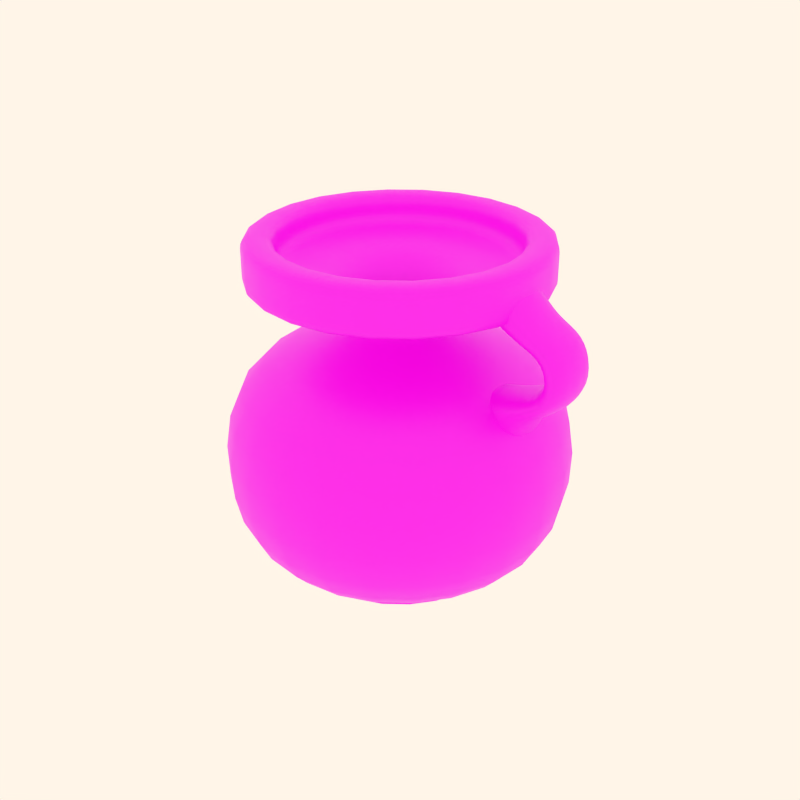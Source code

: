 # Source: pottery1.blend  (saved by Blender 2.82.7; exported with 4.5.12 LTS)
import bpy
from mathutils import Matrix  # noqa: F401  (used for matrix-valued properties, if any)

bpy.ops.wm.read_factory_settings(use_empty=True)
scene = bpy.context.scene
scene.name = 'Scene'

# ---- collections
col_collection_1 = bpy.data.collections.new('Collection 1'); scene.collection.children.link(col_collection_1)
col_collection_2 = bpy.data.collections.new('Collection 2'); scene.collection.children.link(col_collection_2)
col_collection_3 = bpy.data.collections.new('Collection 3'); scene.collection.children.link(col_collection_3)
col_collection_4 = bpy.data.collections.new('Collection 4'); scene.collection.children.link(col_collection_4)

# ---- images (referenced by path relative to the original .blend; pixels are not part of the script)
import os
ASSET_DIR = os.environ.get("B2B_ASSET_DIR", "")  # directory of the original .blend (textures are referenced by path, not embedded)
HERE = os.path.dirname(os.path.abspath(__file__))  # packed textures are extracted next to this script under _unpacked/

def load_image(name, relpath, width, height, colorspace="sRGB"):
    """Load a texture the original file referenced (path relative to the .blend, or extracted next to this script)."""
    p = next((c for c in (os.path.join(HERE, relpath), os.path.join(ASSET_DIR, relpath)) if relpath and os.path.exists(c)), "")
    if p:
        img = bpy.data.images.load(p, check_existing=True)
        img.name = name
    else:  # same state as the original file: an image datablock whose file is absent (Cycles renders it pink)
        img = bpy.data.images.new(name, width, height)
        img.source = "FILE"
        img.filepath = "//" + (relpath or name)
    img.colorspace_settings.name = colorspace
    return img
img_07_png_001 = load_image('07.png.001', '07.png.001.png', 1024, 1024, 'sRGB')

# ---- materials (node trees are filled in below, after node groups)
mat_decorazione7 = bpy.data.materials.new('decorazione7')
mat_decorazione7.alpha_threshold = 0.0
mat_decorazione7.use_transparent_shadow = False
mat_decorazione7.diffuse_color = (0.8, 0.6371, 0.4994, 1.0)
mat_decorazione7.roughness = 0.5
mat_decorazione7.specular_intensity = 0.0
mat_decorazione7.line_color = (0.0, 0.0, 0.0, 1.0)

# ---- material node trees
mat_decorazione7.use_nodes = True; mat_decorazione7.node_tree.nodes.clear()
_N = mat_decorazione7.node_tree.nodes; _L = mat_decorazione7.node_tree.links
n0 = _N.new('ShaderNodeOutputMaterial'); n0.name = 'Material Output'; n0.location = (300, 300)
n1 = _N.new('ShaderNodeBsdfPrincipled'); n1.name = 'Principled BSDF'; n1.location = (10, 300)
n1.distribution = 'GGX'
n1.subsurface_method = 'BURLEY'
n1.inputs[3].default_value = 1.45
n1.inputs[27].default_value = (0.0, 0.0, 0.0, 1.0)
n1.inputs[28].default_value = 1.0
n2 = _N.new('ShaderNodeTexImage'); n2.name = 'Image Texture'; n2.location = (-320, 252)
n2.image = img_07_png_001
_L.new(n1.outputs[0], n0.inputs[0])
_L.new(n2.outputs[0], n1.inputs[0])
n0.is_active_output = True

# ---- world
world_world = bpy.data.worlds.new('World'); scene.world = world_world
world_world.color = (1.0, 0.9157, 0.8077)
world_world.use_sun_shadow = False
world_world.sun_shadow_jitter_overblur = 0.0
world_world.cycles.sampling_method = 'MANUAL'
world_world.cycles.sample_map_resolution = 256

# ---- meshes
me_cylinder_022 = bpy.data.meshes.new('Cylinder.022')
me_cylinder_022.from_pydata([(1.58, 0.2666, 35.2), (1.58, -0.2666, 35.2), (1.391, -0.2666, 37.54), (1.391, 0.2666, 37.54), (1.645, 0.2666, 40.61), (1.645, -0.2666, 40.61), (1.427, -0.2666, 40.61), (1.427, 0.2666, 40.61), (1.367, 0.2666, 43.0), (1.367, -0.2666, 43.0), (1.536, -0.2666, 45.7), (1.536, 0.2666, 45.7), (1.327, 0.2666, 47.39), (1.327, -0.2666, 47.39), (1.192, -0.2666, 43.78), (1.192, 0.2666, 43.78), (0.8261, 0.2666, 47.29), (0.8261, -0.2666, 47.29), (1.171, -0.2666, 51.5), (1.171, 0.2666, 51.5), (1.18, 0.2666, 36.1), (1.18, -0.2666, 36.1), (1.307, -0.2666, 32.63), (1.307, 0.2666, 32.63), (1.24, 0.2666, 27.79), (1.24, -0.2666, 27.79), (0.8971, -0.2666, 35.24), (0.8971, 0.2666, 35.24), (0.7071, 0.7071, -1.0), (0.9659, -0.2588, -1.0), (0.2588, -0.9659, -1.0), (-0.7071, -0.7071, -1.0), (-0.9659, 0.2588, -1.0), (-0.2588, 0.9659, -1.0), (0.7071, 0.7071, 1.0), (0.9659, -0.2588, 1.0), (0.2588, -0.9659, 1.0), (-0.7071, -0.7071, 1.0), (-0.9659, 0.2588, 1.0), (-0.2588, 0.9659, 1.0), (8.467e-09, 1.474e-08, -0.919), (0.9659, -0.2588, -0.7), (0.7071, 0.7071, -0.7), (0.2588, -0.9659, -0.7), (-0.7071, -0.7071, -0.7), (-0.9659, 0.2588, -0.7), (-0.2588, 0.9659, -0.7), (0.9659, -0.2588, 0.337), (0.7071, 0.7071, 0.337), (0.2588, -0.9659, 0.337), (-0.7071, -0.7071, 0.337), (-0.9659, 0.2588, 0.337), (-0.2588, 0.9659, 0.337), (-0.446, 1.664, 5.948), (-1.664, 0.446, 5.948), (-1.218, -1.218, 5.948), (0.446, -1.664, 5.948), (1.664, -0.446, 5.948), (1.218, 1.218, 5.948), (1.218, 1.218, 33.75), (1.664, -0.446, 33.75), (0.446, -1.664, 33.75), (-1.218, -1.218, 33.75), (-1.664, 0.446, 33.75), (-0.446, 1.664, 33.75), (-0.107, 0.3993, 38.96), (-0.3993, 0.107, 38.96), (-0.2923, -0.2923, 38.96), (0.107, -0.3993, 38.96), (0.3993, -0.107, 38.96), (0.2923, 0.2923, 38.96), (0.2923, 0.2923, 41.76), (0.3993, -0.107, 41.76), (0.107, -0.3993, 41.76), (-0.2923, -0.2923, 41.76), (-0.3993, 0.107, 41.76), (-0.107, 0.3993, 41.76), (-0.107, 0.3993, 43.68), (-0.3993, 0.107, 43.68), (-0.2923, -0.2923, 43.68), (0.107, -0.3993, 43.68), (0.3993, -0.107, 43.68), (0.2923, 0.2923, 43.68), (0.4223, 0.4223, 47.19), (0.5769, -0.1546, 47.19), (0.1546, -0.5769, 47.19), (-0.4223, -0.4223, 47.19), (-0.5769, 0.1546, 47.19), (-0.1546, 0.5769, 47.19), (-0.3697, 1.38, 46.81), (-1.38, 0.3697, 46.81), (-1.01, -1.01, 46.81), (0.3697, -1.38, 46.81), (1.38, -0.3697, 46.81), (1.01, 1.01, 46.81), (1.01, 1.01, 47.83), (1.38, -0.3697, 47.83), (0.3697, -1.38, 47.83), (-1.01, -1.01, 47.83), (-1.38, 0.3697, 47.83), (-0.3697, 1.38, 47.83), (-0.3697, 1.38, 52.23), (-1.38, 0.3697, 52.23), (-1.01, -1.01, 52.23), (0.3697, -1.38, 52.23), (1.38, -0.3697, 52.23), (1.01, 1.01, 52.23), (1.01, 1.01, 54.58), (1.38, -0.3697, 54.58), (0.3697, -1.38, 54.58), (-1.01, -1.01, 54.58), (-1.38, 0.3697, 54.58), (-0.3697, 1.38, 54.58), (-0.2938, 1.096, 54.58), (-1.096, 0.2938, 54.58), (-0.8026, -0.8026, 54.58), (0.2938, -1.096, 54.58), (1.096, -0.2938, 54.58), (0.8026, 0.8026, 54.58), (0.8026, 0.8026, 52.15), (1.096, -0.2938, 52.15), (0.2938, -1.096, 52.15), (-0.8026, -0.8026, 52.15), (-1.096, 0.2938, 52.15), (-0.2938, 1.096, 52.15), (-0.2938, 1.096, 49.26), (-1.096, 0.2938, 49.26), (-0.8026, -0.8026, 49.26), (0.2938, -1.096, 49.26), (1.096, -0.2938, 49.26), (0.8026, 0.8026, 49.26), (0.3574, 0.3574, 49.26), (0.4882, -0.1308, 49.26), (0.1308, -0.4882, 49.26), (-0.3574, -0.3574, 49.26), (-0.4882, 0.1308, 49.26), (-0.1308, 0.4882, 49.26), (-0.07168, 0.2675, 42.52), (-0.2675, 0.07168, 42.52), (-0.1958, -0.1958, 42.52), (0.07168, -0.2675, 42.52), (0.2675, -0.07168, 42.52), (0.1958, 0.1958, 42.52), (0.1958, 0.1958, 35.43), (0.2675, -0.07168, 35.43), (0.07168, -0.2675, 35.43), (-0.1958, -0.1958, 35.43), (-0.2675, 0.07168, 35.43), (-0.07168, 0.2675, 35.43)], [], [(0, 4, 5, 1), (1, 5, 6, 2), (2, 6, 7, 3), (4, 0, 3, 7), (4, 7, 8, 11), (7, 6, 9, 8), (6, 5, 10, 9), (5, 4, 11, 10), (10, 11, 12, 13), (9, 10, 13, 14), (8, 9, 14, 15), (11, 8, 15, 12), (12, 15, 16, 19), (15, 14, 17, 16), (14, 13, 18, 17), (13, 12, 19, 18), (2, 3, 20, 21), (3, 0, 23, 20), (0, 1, 22, 23), (1, 2, 21, 22), (22, 21, 26, 25), (23, 22, 25, 24), (20, 23, 24, 27), (21, 20, 27, 26), (40, 28, 29), (40, 29, 30), (40, 30, 31), (40, 31, 32), (40, 32, 33), (33, 28, 40), (28, 42, 41, 29), (29, 41, 43, 30), (30, 43, 44, 31), (31, 44, 45, 32), (32, 45, 46, 33), (42, 28, 33, 46), (42, 48, 47, 41), (48, 34, 35, 47), (41, 47, 49, 43), (47, 35, 36, 49), (43, 49, 50, 44), (49, 36, 37, 50), (44, 50, 51, 45), (50, 37, 38, 51), (45, 51, 52, 46), (51, 38, 39, 52), (34, 48, 52, 39), (48, 42, 46, 52), (34, 39, 53, 58), (39, 38, 54, 53), (38, 37, 55, 54), (37, 36, 56, 55), (36, 35, 57, 56), (35, 34, 58, 57), (57, 58, 59, 60), (56, 57, 60, 61), (55, 56, 61, 62), (54, 55, 62, 63), (53, 54, 63, 64), (58, 53, 64, 59), (59, 64, 65, 70), (64, 63, 66, 65), (63, 62, 67, 66), (62, 61, 68, 67), (61, 60, 69, 68), (60, 59, 70, 69), (69, 70, 71, 72), (68, 69, 72, 73), (67, 68, 73, 74), (66, 67, 74, 75), (65, 66, 75, 76), (70, 65, 76, 71), (71, 76, 77, 82), (76, 75, 78, 77), (75, 74, 79, 78), (74, 73, 80, 79), (73, 72, 81, 80), (72, 71, 82, 81), (81, 82, 83, 84), (80, 81, 84, 85), (79, 80, 85, 86), (78, 79, 86, 87), (77, 78, 87, 88), (82, 77, 88, 83), (83, 88, 89, 94), (88, 87, 90, 89), (87, 86, 91, 90), (86, 85, 92, 91), (85, 84, 93, 92), (84, 83, 94, 93), (93, 94, 95, 96), (92, 93, 96, 97), (91, 92, 97, 98), (90, 91, 98, 99), (89, 90, 99, 100), (94, 89, 100, 95), (95, 100, 101, 106), (100, 99, 102, 101), (99, 98, 103, 102), (98, 97, 104, 103), (97, 96, 105, 104), (96, 95, 106, 105), (105, 106, 107, 108), (104, 105, 108, 109), (103, 104, 109, 110), (102, 103, 110, 111), (101, 102, 111, 112), (106, 101, 112, 107), (107, 112, 113, 118), (112, 111, 114, 113), (111, 110, 115, 114), (110, 109, 116, 115), (109, 108, 117, 116), (108, 107, 118, 117), (117, 118, 119, 120), (116, 117, 120, 121), (115, 116, 121, 122), (114, 115, 122, 123), (113, 114, 123, 124), (118, 113, 124, 119), (119, 124, 125, 130), (124, 123, 126, 125), (123, 122, 127, 126), (122, 121, 128, 127), (121, 120, 129, 128), (120, 119, 130, 129), (129, 130, 131, 132), (128, 129, 132, 133), (127, 128, 133, 134), (126, 127, 134, 135), (125, 126, 135, 136), (130, 125, 136, 131), (131, 136, 137, 142), (136, 135, 138, 137), (135, 134, 139, 138), (134, 133, 140, 139), (133, 132, 141, 140), (132, 131, 142, 141), (141, 142, 143, 144), (140, 141, 144, 145), (139, 140, 145, 146), (138, 139, 146, 147), (137, 138, 147, 148), (142, 137, 148, 143)])
me_cylinder_022.polygons.foreach_set('use_smooth', [True] * 144)
_uv = me_cylinder_022.uv_layers.new(name='UVTex')
_uv.uv.foreach_set('vector', [0.9189, 0.5392, 0.9198, 0.5722, 0.9085, 0.5722, 0.9078, 0.5392, 0.9078, 0.5392, 0.9085, 0.5722, 0.8707, 0.5722, 0.8705, 0.5392, 0.9793, 0.5393, 0.9799, 0.5724, 0.9666, 0.5723, 0.9671, 0.5393, 0.9198, 0.5722, 0.9189, 0.5392, 0.9671, 0.5393, 0.9666, 0.5723, 0.9198, 0.5722, 0.9666, 0.5723, 0.9665, 0.5841, 0.9198, 0.5842, 0.9666, 0.5723, 0.9799, 0.5724, 0.9797, 0.5841, 0.9665, 0.5841, 0.8707, 0.5722, 0.9085, 0.5722, 0.9082, 0.5842, 0.871, 0.5842, 0.9085, 0.5722, 0.9198, 0.5722, 0.9198, 0.5842, 0.9082, 0.5842, 0.9082, 0.5842, 0.9198, 0.5842, 0.9201, 0.5879, 0.9086, 0.5879, 0.871, 0.5842, 0.9082, 0.5842, 0.9086, 0.5879, 0.8706, 0.5879, 0.9665, 0.5841, 0.9797, 0.5841, 0.9796, 0.5878, 0.9654, 0.5879, 0.9198, 0.5842, 0.9665, 0.5841, 0.9654, 0.5879, 0.9201, 0.5879, 0.9201, 0.5879, 0.9654, 0.5879, 0.9664, 0.6034, 0.9239, 0.6036, 0.9654, 0.5879, 0.9796, 0.5878, 0.9794, 0.6034, 0.9664, 0.6034, 0.8706, 0.5879, 0.9086, 0.5879, 0.9085, 0.6035, 0.8704, 0.6035, 0.9086, 0.5879, 0.9201, 0.5879, 0.9239, 0.6036, 0.9085, 0.6035, 0.9793, 0.5393, 0.9671, 0.5393, 0.9671, 0.5353, 0.9794, 0.5353, 0.9671, 0.5393, 0.9189, 0.5392, 0.9191, 0.5353, 0.9671, 0.5353, 0.9189, 0.5392, 0.9078, 0.5392, 0.9076, 0.5353, 0.9191, 0.5353, 0.9078, 0.5392, 0.8705, 0.5392, 0.8703, 0.5353, 0.9076, 0.5353, 0.9076, 0.5353, 0.8703, 0.5353, 0.8704, 0.5197, 0.9077, 0.5196, 0.9191, 0.5353, 0.9076, 0.5353, 0.9077, 0.5196, 0.9191, 0.5196, 0.9671, 0.5353, 0.9191, 0.5353, 0.9191, 0.5196, 0.967, 0.5196, 0.9794, 0.5353, 0.9671, 0.5353, 0.967, 0.5196, 0.9799, 0.5196, 0.9635, 0.6318, 0.9758, 0.6389, 0.9635, 0.646, 0.9635, 0.6318, 0.9635, 0.646, 0.9512, 0.6389, 0.9635, 0.6318, 0.9512, 0.6389, 0.9512, 0.6247, 0.9635, 0.6318, 0.9512, 0.6247, 0.9635, 0.6176, 0.9635, 0.6318, 0.9635, 0.6176, 0.9758, 0.6247, 0.9758, 0.6247, 0.9758, 0.6389, 0.9635, 0.6318, 0.6032, 0.02381, 0.6037, 0.02767, 0.514, 0.0277, 0.5138, 0.02384, 0.9965, 0.02394, 0.9963, 0.02751, 0.9263, 0.02759, 0.9263, 0.0239, 0.9263, 0.0239, 0.9263, 0.02759, 0.847, 0.02767, 0.847, 0.02386, 0.847, 0.02386, 0.847, 0.02767, 0.765, 0.02765, 0.7651, 0.02383, 0.7651, 0.02383, 0.765, 0.02765, 0.6833, 0.02756, 0.6845, 0.02371, 0.6037, 0.02767, 0.6032, 0.02381, 0.6845, 0.02371, 0.6833, 0.02756, 0.6037, 0.02767, 0.603, 0.03871, 0.5139, 0.03866, 0.514, 0.0277, 0.603, 0.03871, 0.6027, 0.04577, 0.5138, 0.04576, 0.5139, 0.03866, 0.9963, 0.02751, 0.9967, 0.03829, 0.9262, 0.03835, 0.9263, 0.02759, 0.9967, 0.03829, 0.9968, 0.04594, 0.9256, 0.04589, 0.9262, 0.03835, 0.9263, 0.02759, 0.9262, 0.03835, 0.8473, 0.03847, 0.847, 0.02767, 0.9262, 0.03835, 0.9256, 0.04589, 0.8475, 0.04595, 0.8473, 0.03847, 0.847, 0.02767, 0.8473, 0.03847, 0.7645, 0.03863, 0.765, 0.02765, 0.8473, 0.03847, 0.8475, 0.04595, 0.7639, 0.04593, 0.7645, 0.03863, 0.765, 0.02765, 0.7645, 0.03863, 0.6829, 0.03867, 0.6833, 0.02756, 0.7645, 0.03863, 0.7639, 0.04593, 0.683, 0.04585, 0.6829, 0.03867, 0.6027, 0.04577, 0.603, 0.03871, 0.6829, 0.03867, 0.683, 0.04585, 0.603, 0.03871, 0.6037, 0.02767, 0.6833, 0.02756, 0.6829, 0.03867, 0.6027, 0.04577, 0.683, 0.04585, 0.6854, 0.08721, 0.6061, 0.08727, 0.683, 0.04585, 0.7639, 0.04593, 0.7638, 0.08721, 0.6854, 0.08721, 0.7639, 0.04593, 0.8475, 0.04595, 0.8482, 0.08732, 0.7638, 0.08721, 0.8475, 0.04595, 0.9256, 0.04589, 0.9255, 0.08729, 0.8482, 0.08732, 0.9256, 0.04589, 0.9968, 0.04594, 0.9957, 0.08756, 0.9255, 0.08729, 0.5138, 0.04576, 0.6027, 0.04577, 0.6061, 0.08727, 0.5126, 0.08727, 0.5126, 0.08727, 0.6061, 0.08727, 0.6038, 0.2779, 0.5125, 0.2779, 0.9255, 0.08729, 0.9957, 0.08756, 0.9953, 0.278, 0.9254, 0.278, 0.8482, 0.08732, 0.9255, 0.08729, 0.9254, 0.278, 0.8472, 0.2778, 0.7638, 0.08721, 0.8482, 0.08732, 0.8472, 0.2778, 0.7624, 0.2781, 0.6854, 0.08721, 0.7638, 0.08721, 0.7624, 0.2781, 0.6864, 0.278, 0.6061, 0.08727, 0.6854, 0.08721, 0.6864, 0.278, 0.6038, 0.2779, 0.6038, 0.2779, 0.6864, 0.278, 0.6862, 0.3252, 0.6035, 0.3253, 0.6864, 0.278, 0.7624, 0.2781, 0.7619, 0.3252, 0.6862, 0.3252, 0.7624, 0.2781, 0.8472, 0.2778, 0.8467, 0.3251, 0.7619, 0.3252, 0.8472, 0.2778, 0.9254, 0.278, 0.926, 0.3254, 0.8467, 0.3251, 0.9254, 0.278, 0.9953, 0.278, 0.995, 0.3256, 0.926, 0.3254, 0.5125, 0.2779, 0.6038, 0.2779, 0.6035, 0.3253, 0.5119, 0.3252, 0.5119, 0.3252, 0.6035, 0.3253, 0.6015, 0.3897, 0.5138, 0.3897, 0.926, 0.3254, 0.995, 0.3256, 0.9952, 0.3898, 0.9261, 0.3897, 0.8467, 0.3251, 0.926, 0.3254, 0.9261, 0.3897, 0.8468, 0.3897, 0.7619, 0.3252, 0.8467, 0.3251, 0.8468, 0.3897, 0.7622, 0.3897, 0.6862, 0.3252, 0.7619, 0.3252, 0.7622, 0.3897, 0.6872, 0.3897, 0.6035, 0.3253, 0.6862, 0.3252, 0.6872, 0.3897, 0.6015, 0.3897, 0.6015, 0.3897, 0.6872, 0.3897, 0.6889, 0.402, 0.605, 0.4021, 0.6872, 0.3897, 0.7622, 0.3897, 0.7622, 0.4021, 0.6889, 0.402, 0.7622, 0.3897, 0.8468, 0.3897, 0.8471, 0.402, 0.7622, 0.4021, 0.8468, 0.3897, 0.9261, 0.3897, 0.9255, 0.402, 0.8471, 0.402, 0.9261, 0.3897, 0.9952, 0.3898, 0.9933, 0.4021, 0.9255, 0.402, 0.5138, 0.3897, 0.6015, 0.3897, 0.605, 0.4021, 0.5144, 0.402, 0.5144, 0.402, 0.605, 0.4021, 0.6045, 0.4244, 0.5123, 0.4244, 0.9255, 0.402, 0.9933, 0.4021, 0.9938, 0.4247, 0.9261, 0.4247, 0.8471, 0.402, 0.9255, 0.402, 0.9261, 0.4247, 0.8497, 0.4247, 0.7622, 0.4021, 0.8471, 0.402, 0.8497, 0.4247, 0.7626, 0.4247, 0.6889, 0.402, 0.7622, 0.4021, 0.7626, 0.4247, 0.6885, 0.4246, 0.605, 0.4021, 0.6889, 0.402, 0.6885, 0.4246, 0.6045, 0.4244, 0.6045, 0.4244, 0.6885, 0.4246, 0.6882, 0.4309, 0.605, 0.4309, 0.6885, 0.4246, 0.7626, 0.4247, 0.7627, 0.4309, 0.6882, 0.4309, 0.7626, 0.4247, 0.8497, 0.4247, 0.8484, 0.4309, 0.7627, 0.4309, 0.8497, 0.4247, 0.9261, 0.4247, 0.9264, 0.4309, 0.8484, 0.4309, 0.9261, 0.4247, 0.9938, 0.4247, 0.9941, 0.431, 0.9264, 0.4309, 0.5123, 0.4244, 0.6045, 0.4244, 0.605, 0.4309, 0.5122, 0.4308, 0.5122, 0.4308, 0.605, 0.4309, 0.6044, 0.4373, 0.5157, 0.4374, 0.9264, 0.4309, 0.9941, 0.431, 0.9936, 0.4374, 0.9264, 0.4374, 0.8484, 0.4309, 0.9264, 0.4309, 0.9264, 0.4374, 0.8478, 0.4374, 0.7627, 0.4309, 0.8484, 0.4309, 0.8478, 0.4374, 0.7629, 0.4373, 0.6882, 0.4309, 0.7627, 0.4309, 0.7629, 0.4373, 0.6877, 0.4373, 0.605, 0.4309, 0.6882, 0.4309, 0.6877, 0.4373, 0.6044, 0.4373, 0.6044, 0.4373, 0.6877, 0.4373, 0.6864, 0.4628, 0.6029, 0.4628, 0.6877, 0.4373, 0.7629, 0.4373, 0.7641, 0.4629, 0.6864, 0.4628, 0.7629, 0.4373, 0.8478, 0.4374, 0.8496, 0.4629, 0.7641, 0.4629, 0.8478, 0.4374, 0.9264, 0.4374, 0.9282, 0.4629, 0.8496, 0.4629, 0.9264, 0.4374, 0.9936, 0.4374, 0.9971, 0.4629, 0.9282, 0.4629, 0.5157, 0.4374, 0.6044, 0.4373, 0.6029, 0.4628, 0.5126, 0.4628, 0.5126, 0.4628, 0.6029, 0.4628, 0.6037, 0.4726, 0.5124, 0.4726, 0.9282, 0.4629, 0.9971, 0.4629, 0.9976, 0.4725, 0.9275, 0.4726, 0.8496, 0.4629, 0.9282, 0.4629, 0.9275, 0.4726, 0.8464, 0.4726, 0.7641, 0.4629, 0.8496, 0.4629, 0.8464, 0.4726, 0.767, 0.4725, 0.6864, 0.4628, 0.7641, 0.4629, 0.767, 0.4725, 0.6861, 0.4725, 0.6029, 0.4628, 0.6864, 0.4628, 0.6861, 0.4725, 0.6037, 0.4726, 0.6037, 0.4726, 0.6861, 0.4725, 0.6866, 0.4757, 0.6049, 0.4758, 0.6861, 0.4725, 0.767, 0.4725, 0.7659, 0.4757, 0.6866, 0.4757, 0.767, 0.4725, 0.8464, 0.4726, 0.8445, 0.4756, 0.7659, 0.4757, 0.8464, 0.4726, 0.9275, 0.4726, 0.9279, 0.4757, 0.8445, 0.4756, 0.9275, 0.4726, 0.9976, 0.4725, 0.9973, 0.4756, 0.9279, 0.4757, 0.5124, 0.4726, 0.6037, 0.4726, 0.6049, 0.4758, 0.5128, 0.4758, 0.9868, 0.989, 0.9683, 0.9889, 0.9678, 0.9823, 0.9867, 0.9824, 0.8905, 0.9893, 0.8713, 0.9894, 0.8708, 0.9823, 0.8906, 0.9825, 0.9102, 0.9892, 0.8905, 0.9893, 0.8906, 0.9825, 0.9106, 0.9825, 0.929, 0.989, 0.9102, 0.9892, 0.9106, 0.9825, 0.9292, 0.9825, 0.9483, 0.989, 0.929, 0.989, 0.9292, 0.9825, 0.9483, 0.9824, 0.9683, 0.9889, 0.9483, 0.989, 0.9483, 0.9824, 0.9678, 0.9823, 0.9678, 0.9823, 0.9483, 0.9824, 0.9492, 0.9799, 0.9674, 0.9799, 0.9483, 0.9824, 0.9292, 0.9825, 0.929, 0.9798, 0.9492, 0.9799, 0.9292, 0.9825, 0.9106, 0.9825, 0.9097, 0.9798, 0.929, 0.9798, 0.9106, 0.9825, 0.8906, 0.9825, 0.8901, 0.9797, 0.9097, 0.9798, 0.8906, 0.9825, 0.8708, 0.9823, 0.8711, 0.9798, 0.8901, 0.9797, 0.9867, 0.9824, 0.9678, 0.9823, 0.9674, 0.9799, 0.9872, 0.9801, 0.9872, 0.9801, 0.9674, 0.9799, 0.9682, 0.9752, 0.9871, 0.975, 0.8901, 0.9797, 0.8711, 0.9798, 0.871, 0.9752, 0.89, 0.9752, 0.9097, 0.9798, 0.8901, 0.9797, 0.89, 0.9752, 0.9096, 0.9752, 0.929, 0.9798, 0.9097, 0.9798, 0.9096, 0.9752, 0.9293, 0.9752, 0.9492, 0.9799, 0.929, 0.9798, 0.9293, 0.9752, 0.9491, 0.9752, 0.9674, 0.9799, 0.9492, 0.9799, 0.9491, 0.9752, 0.9682, 0.9752, 0.9682, 0.9752, 0.9491, 0.9752, 0.9498, 0.9482, 0.9682, 0.9481, 0.9491, 0.9752, 0.9293, 0.9752, 0.9294, 0.9482, 0.9498, 0.9482, 0.9293, 0.9752, 0.9096, 0.9752, 0.9104, 0.9485, 0.9294, 0.9482, 0.9096, 0.9752, 0.89, 0.9752, 0.89, 0.9487, 0.9104, 0.9485, 0.89, 0.9752, 0.871, 0.9752, 0.8709, 0.9487, 0.89, 0.9487, 0.9871, 0.975, 0.9682, 0.9752, 0.9682, 0.9481, 0.9871, 0.9484, 0.9871, 0.9484, 0.9682, 0.9481, 0.9681, 0.7074, 0.9866, 0.7066, 0.89, 0.9487, 0.8709, 0.9487, 0.87, 0.7073, 0.8906, 0.7067, 0.9104, 0.9485, 0.89, 0.9487, 0.8906, 0.7067, 0.9103, 0.7072, 0.9294, 0.9482, 0.9104, 0.9485, 0.9103, 0.7072, 0.9288, 0.7077, 0.9498, 0.9482, 0.9294, 0.9482, 0.9288, 0.7077, 0.9503, 0.7076, 0.9682, 0.9481, 0.9498, 0.9482, 0.9503, 0.7076, 0.9681, 0.7074])
me_cylinder_022.materials.append(mat_decorazione7)
me_cylinder_022.use_remesh_preserve_volume = False
me_cylinder_022.use_remesh_preserve_attributes = False
me_cylinder_022.use_mirror_vertex_groups = False
me_cylinder_022.update()

# ---- objects
ob_ariballoi = bpy.data.objects.new('ariballoi', me_cylinder_022)

# ---- transforms, parenting, visibility, modifiers, constraints
ob_ariballoi.location = (0.0, 0.0, 0.0)
ob_ariballoi.scale = (0.4576, 0.4576, 0.02332)
ob_ariballoi.lock_rotations_4d = False
ob_ariballoi.empty_display_type = 'ARROWS'
ob_ariballoi.lineart.crease_threshold = 0.0
_m = ob_ariballoi.modifiers.new('Subsurf', 'SUBSURF')
_m.uv_smooth = 'PRESERVE_CORNERS'
_m.quality = 2
_m.show_only_control_edges = False

# ---- collection membership
col_collection_2.objects.link(ob_ariballoi)

# ---- scene / render settings (as saved in the file)
scene.frame_start = 76; scene.frame_end = 200; scene.frame_set(0)
scene.render.engine = 'BLENDER_EEVEE_NEXT'
scene.render.image_settings.color_mode = 'RGB'
scene.render.image_settings.quality = 100
scene.render.image_settings.compression = 100
scene.render.image_settings.exr_codec = 'RLE'
scene.render.resolution_x = 1080
scene.render.dither_intensity = 0.0
scene.render.use_bake_selected_to_active = True
scene.render.bake_margin = 2
scene.render.bake_bias = 0.0
scene.cycles.use_denoising = False
scene.cycles.samples = 10
scene.cycles.sampling_pattern = 'TABULATED_SOBOL'
scene.cycles.light_sampling_threshold = 0.0
scene.cycles.use_adaptive_sampling = False
scene.cycles.use_light_tree = False
scene.cycles.blur_glossy = 0.0
scene.cycles.volume_bounces = 1
scene.cycles.pixel_filter_type = 'GAUSSIAN'
scene.cycles.sample_clamp_indirect = 0.0
scene.view_settings.view_transform = 'Standard'
bpy.context.view_layer.update()

# ---- added for rendering (the .blend has no active camera): camera
cam_auto = bpy.data.cameras.new('AutoCamera')
cam_auto.lens = 50.0
cam_auto.sensor_width = 36.0
cam_auto.clip_end = 1000.0
ob_auto_camera = bpy.data.objects.new('AutoCamera', cam_auto)
scene.collection.objects.link(ob_auto_camera)
ob_auto_camera.location = (2.32626, -2.79151, 2.48574)
ob_auto_camera.rotation_euler = (1.09748, -7.21219e-08, 0.694738)
scene.camera = ob_auto_camera
bpy.context.view_layer.update()
